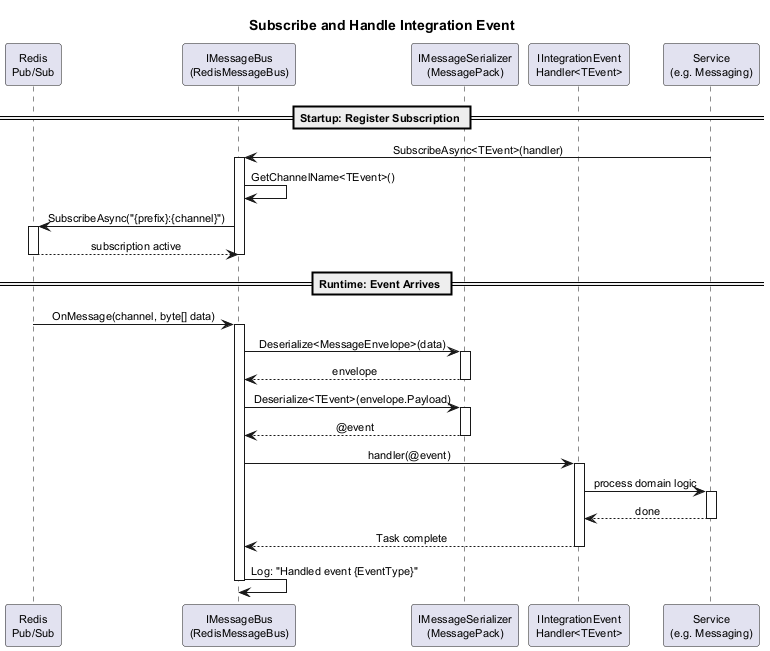

The diagram above was rendered by PlantUML. Its source (embedded in the PNG):
@startuml sequence-subscribe-event

skinparam defaultFontSize 11
skinparam shadowing false
skinparam sequenceMessageAlign center
skinparam pageMargin 10

title Subscribe and Handle Integration Event

participant "Redis\nPub/Sub" as Redis
participant "IMessageBus\n(RedisMessageBus)" as Bus
participant "IMessageSerializer\n(MessagePack)" as Serializer
participant "IIntegrationEvent\nHandler<TEvent>" as Handler
participant "Service\n(e.g. Messaging)" as Service

== Startup: Register Subscription ==

Service -> Bus : SubscribeAsync<TEvent>(handler)
activate Bus
Bus -> Bus : GetChannelName<TEvent>()
Bus -> Redis : SubscribeAsync("{prefix}:{channel}")
activate Redis
Redis --> Bus : subscription active
deactivate Redis
deactivate Bus

== Runtime: Event Arrives ==

Redis -> Bus : OnMessage(channel, byte[] data)
activate Bus

Bus -> Serializer : Deserialize<MessageEnvelope>(data)
activate Serializer
return envelope

Bus -> Serializer : Deserialize<TEvent>(envelope.Payload)
activate Serializer
return @event

Bus -> Handler : handler(@event)
activate Handler

Handler -> Service : process domain logic
activate Service
Service --> Handler : done
deactivate Service

Handler --> Bus : Task complete
deactivate Handler

Bus -> Bus : Log: "Handled event {EventType}"
deactivate Bus

@enduml